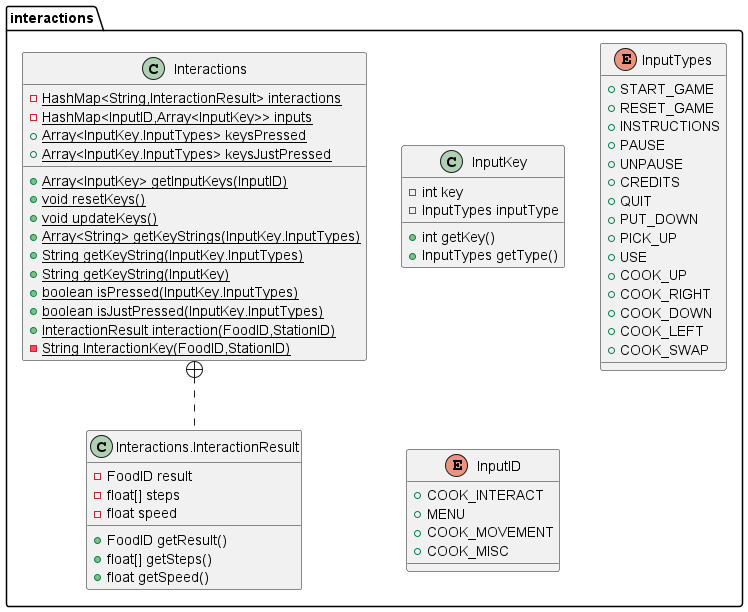

The diagram above was rendered by PlantUML. Its source (embedded in the PNG):
@startuml
class interactions.InputKey {
- int key
- InputTypes inputType
+ int getKey()
+ InputTypes getType()
}
enum interactions.InputTypes {
+  START_GAME
+  RESET_GAME
+  INSTRUCTIONS
+  PAUSE
+  UNPAUSE
+  CREDITS
+  QUIT
+  PUT_DOWN
+  PICK_UP
+  USE
+  COOK_UP
+  COOK_RIGHT
+  COOK_DOWN
+  COOK_LEFT
+  COOK_SWAP
}
class interactions.Interactions {
- {static} HashMap<String,InteractionResult> interactions
- {static} HashMap<InputID,Array<InputKey>> inputs
+ {static} Array<InputKey.InputTypes> keysPressed
+ {static} Array<InputKey.InputTypes> keysJustPressed
+ {static} Array<InputKey> getInputKeys(InputID)
+ {static} void resetKeys()
+ {static} void updateKeys()
+ {static} Array<String> getKeyStrings(InputKey.InputTypes)
+ {static} String getKeyString(InputKey.InputTypes)
+ {static} String getKeyString(InputKey)
+ {static} boolean isPressed(InputKey.InputTypes)
+ {static} boolean isJustPressed(InputKey.InputTypes)
+ {static} InteractionResult interaction(FoodID,StationID)
- {static} String InteractionKey(FoodID,StationID)
}
class interactions.Interactions.InteractionResult {
- FoodID result
- float[] steps
- float speed
+ FoodID getResult()
+ float[] getSteps()
+ float getSpeed()
}
enum interactions.InputID {
+  COOK_INTERACT
+  MENU
+  COOK_MOVEMENT
+  COOK_MISC
}


interactions.Interactions +.. interactions.Interactions.InteractionResult
@enduml